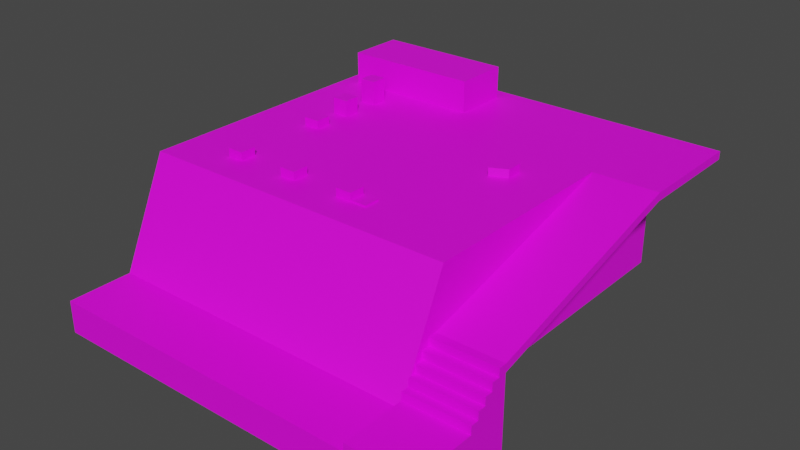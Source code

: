 # Source: playground.blend  (saved by Blender 3.4.6; exported with 4.5.12 LTS)
import bpy
from mathutils import Matrix  # noqa: F401  (used for matrix-valued properties, if any)

bpy.ops.wm.read_factory_settings(use_empty=True)
scene = bpy.context.scene
scene.name = 'Scene'

# ---- collections
col_collection = bpy.data.collections.new('Collection'); scene.collection.children.link(col_collection)

# ---- images (referenced by path relative to the original .blend; pixels are not part of the script)
import os
ASSET_DIR = os.environ.get("B2B_ASSET_DIR", "")  # directory of the original .blend (textures are referenced by path, not embedded)
HERE = os.path.dirname(os.path.abspath(__file__))  # packed textures are extracted next to this script under _unpacked/

def load_image(name, relpath, width, height, colorspace="sRGB"):
    """Load a texture the original file referenced (path relative to the .blend, or extracted next to this script)."""
    p = next((c for c in (os.path.join(HERE, relpath), os.path.join(ASSET_DIR, relpath)) if relpath and os.path.exists(c)), "")
    if p:
        img = bpy.data.images.load(p, check_existing=True)
        img.name = name
    else:  # same state as the original file: an image datablock whose file is absent (Cycles renders it pink)
        img = bpy.data.images.new(name, width, height)
        img.source = "FILE"
        img.filepath = "//" + (relpath or name)
    img.colorspace_settings.name = colorspace
    return img
img_texture_png = load_image('texture.png', 'texture.png', 1024, 1024, 'sRGB')

# ---- materials (node trees are filled in below, after node groups)
mat_wall = bpy.data.materials.new('Wall')
mat_wall.alpha_threshold = 0.0
mat_wall.use_transparent_shadow = False
mat_wall.roughness = 0.5
mat_wall.line_color = (0.0, 0.0, 0.0, 1.0)

# ---- material node trees
mat_wall.use_nodes = True; mat_wall.node_tree.nodes.clear()
_N = mat_wall.node_tree.nodes; _L = mat_wall.node_tree.links
n0 = _N.new('ShaderNodeOutputMaterial'); n0.name = 'Material Output'; n0.location = (300, 300)
n1 = _N.new('ShaderNodeBsdfPrincipled'); n1.name = 'Principled BSDF'; n1.location = (10, 300)
n1.distribution = 'GGX'
n1.subsurface_method = 'RANDOM_WALK_SKIN'
n1.inputs[3].default_value = 1.45
n1.inputs[27].default_value = (0.0, 0.0, 0.0, 1.0)
n1.inputs[28].default_value = 1.0
n2 = _N.new('ShaderNodeTexImage'); n2.name = 'Image Texture'; n2.location = (-280, 275)
n2.image = img_texture_png
_L.new(n1.outputs[0], n0.inputs[0])
_L.new(n2.outputs[0], n1.inputs[0])
n0.is_active_output = True

# ---- world
world_world = bpy.data.worlds.new('World'); scene.world = world_world
world_world.use_nodes = True; world_world.node_tree.nodes.clear()
_N = world_world.node_tree.nodes; _L = world_world.node_tree.links
n0 = _N.new('ShaderNodeOutputWorld'); n0.name = 'World Output'; n0.location = (300, 300)
n1 = _N.new('ShaderNodeBackground'); n1.name = 'Background'; n1.location = (10, 300)
n1.inputs[0].default_value = (0.05088, 0.05088, 0.05088, 1.0)
_L.new(n1.outputs[0], n0.inputs[0])
n0.is_active_output = True
world_world.color = (0.05088, 0.05088, 0.05088)
world_world.use_sun_shadow = False
world_world.sun_shadow_jitter_overblur = 0.0

# ---- meshes
me_floor = bpy.data.meshes.new('Floor')
me_floor.from_pydata([(-20.0, -26.0, -13.0), (-20.0, -20.0, 0.0), (-20.0, 20.0, -13.0), (-20.0, 20.0, 0.0), (20.0, -26.0, -13.0), (20.0, -20.0, 0.0), (20.0, 20.0, -13.0), (20.0, 20.0, 0.0), (-20.0, 20.0, -17.0), (-20.0, -26.0, -17.0), (20.0, 20.0, -17.0), (20.0, -26.0, -17.0), (-20.0, -34.0, -13.0), (20.0, -34.0, -13.0), (-20.0, -34.0, -17.0), (20.0, -34.0, -17.0)], [], [(0, 1, 3, 2), (2, 3, 7, 6), (6, 7, 5, 4), (4, 5, 1, 0), (4, 0, 12, 13), (7, 3, 1, 5), (8, 10, 11, 9), (2, 6, 10, 8), (0, 2, 8, 9), (6, 4, 11, 10), (13, 12, 14, 15), (11, 4, 13, 15), (9, 11, 15, 14), (0, 9, 14, 12)])
_uv = me_floor.uv_layers.new(name='UVMap')
_uv.uv.foreach_set('vector', [-14.01, 0.01884, -8.01, 13.02, 31.99, 13.02, 31.99, 0.01884, -19.0, 0.01884, -19.0, 13.02, 21.0, 13.02, 21.0, 0.01884, 31.99, 0.01884, 31.99, 13.02, -8.01, 13.02, -14.01, 0.01884, 21.0, 0.01786, 21.0, 13.02, -19.0, 13.02, -19.0, 0.01786, 21.0, -13.98, -19.0, -13.98, -19.0, -21.98, 21.0, -21.98, 21.0, 31.0, -19.0, 31.0, -19.0, -8.998, 21.0, -8.998, -18.99, 31.99, 21.01, 31.99, 21.01, -14.01, -18.99, -14.01, -19.0, 0.03348, 21.0, 0.03348, 21.0, -3.967, -19.0, -3.967, -14.0, 0.03348, 32.0, 0.03348, 32.0, -3.967, -14.0, -3.967, 32.0, 0.03348, -14.0, 0.03348, -14.0, -3.967, 32.0, -3.967, 21.02, 0.03348, -18.98, 0.03348, -18.98, -3.967, 21.02, -3.967, -14.0, -3.967, -14.0, 0.03348, -22.0, 0.03348, -22.0, -3.967, -18.99, -14.01, 21.01, -14.01, 21.01, -22.01, -18.99, -22.01, -14.0, 0.03348, -14.0, -3.967, -22.0, -3.967, -22.0, 0.03348])
me_floor.materials.append(mat_wall)
me_floor.update()
me_cube_002 = bpy.data.meshes.new('Cube.002')
me_cube_002.from_pydata([(-1.0, -34.0, -17.0), (-1.0, -34.0, -12.0), (-1.0, -26.0, -17.0), (-1.0, -26.0, -12.0), (7.0, -34.0, -17.0), (7.0, -34.0, -12.0), (7.0, -26.0, -17.0), (7.0, -26.0, -12.0), (-1.0, -25.0, -12.0), (-1.0, -25.0, -17.0), (7.0, -25.0, -17.0), (7.0, -25.0, -12.0), (-1.0, -26.0, -11.0), (7.0, -26.0, -11.0), (-1.0, -25.0, -11.0), (7.0, -25.0, -11.0), (-1.0, -24.0, -12.0), (-1.0, -24.0, -17.0), (7.0, -24.0, -17.0), (7.0, -24.0, -12.0), (-1.0, -24.0, -11.0), (7.0, -24.0, -11.0), (-1.0, -25.0, -10.0), (-1.0, -24.0, -10.0), (7.0, -25.0, -10.0), (7.0, -24.0, -10.0), (-1.0, -23.0, -12.0), (-1.0, -23.0, -17.0), (7.0, -23.0, -17.0), (7.0, -23.0, -12.0), (-1.0, -23.0, -11.0), (7.0, -23.0, -11.0), (-1.0, -23.0, -10.0), (7.0, -23.0, -10.0), (-1.0, -24.0, -9.0), (7.0, -24.0, -9.0), (-1.0, -23.0, -9.0), (7.0, -23.0, -9.0), (-1.0, -22.0, -12.0), (-1.0, -22.0, -17.0), (7.0, -22.0, -17.0), (7.0, -22.0, -12.0), (-1.0, -22.0, -11.0), (7.0, -22.0, -11.0), (-1.0, -22.0, -10.0), (7.0, -22.0, -10.0), (-1.0, -22.0, -9.0), (7.0, -22.0, -9.0), (7.0, -22.0, -8.0), (7.0, -23.0, -8.0), (-1.0, -23.0, -8.0), (-1.0, -22.0, -8.0), (-1.0, -21.0, -12.0), (-1.0, -21.0, -17.0), (7.0, -21.0, -17.0), (7.0, -21.0, -12.0), (-1.0, -21.0, -11.0), (7.0, -21.0, -11.0), (-1.0, -21.0, -10.0), (7.0, -21.0, -10.0), (-1.0, -21.0, -9.0), (7.0, -21.0, -9.0), (-1.0, -21.0, -8.0), (7.0, -21.0, -8.0), (-1.0, -22.0, -7.0), (7.0, -22.0, -7.0), (-1.0, -21.0, -7.0), (7.0, -21.0, -7.0), (-1.0, 6.0, -1.0), (7.0, 6.0, -1.0), (-1.0, 6.0, 0.0), (7.0, 6.0, 0.0), (-1.0, 20.0, -1.0), (7.0, 20.0, -1.0), (-1.0, 20.0, 0.0), (7.0, 20.0, 0.0)], [], [(0, 1, 3, 2), (7, 6, 10, 11), (6, 7, 5, 4), (4, 5, 1, 0), (2, 6, 4, 0), (7, 3, 1, 5), (9, 8, 16, 17), (6, 2, 9, 10), (8, 3, 12, 14), (2, 3, 8, 9), (12, 13, 15, 14), (7, 11, 15, 13), (3, 7, 13, 12), (8, 14, 20, 16), (19, 18, 28, 29), (26, 30, 42, 38), (20, 14, 22, 23), (15, 11, 19, 21), (11, 10, 18, 19), (10, 9, 17, 18), (22, 24, 25, 23), (14, 15, 24, 22), (16, 20, 30, 26), (15, 21, 25, 24), (30, 32, 44, 42), (28, 27, 39, 40), (37, 33, 45, 47), (18, 17, 27, 28), (25, 21, 31, 33), (20, 23, 32, 30), (21, 19, 29, 31), (17, 16, 26, 27), (34, 35, 37, 36), (23, 25, 35, 34), (25, 33, 37, 35), (32, 23, 34, 36), (62, 51, 64, 66), (42, 44, 58, 56), (48, 47, 61, 63), (40, 39, 53, 54), (33, 31, 43, 45), (31, 29, 41, 43), (32, 36, 46, 44), (29, 28, 40, 41), (27, 26, 38, 39), (44, 46, 60, 58), (50, 49, 48, 51), (46, 36, 50, 51), (36, 37, 49, 50), (37, 47, 48, 49), (59, 58, 60, 61), (53, 52, 55, 54), (55, 52, 56, 57), (57, 56, 58, 59), (61, 60, 62, 63), (38, 42, 56, 52), (47, 45, 59, 61), (45, 43, 57, 59), (43, 41, 55, 57), (41, 40, 54, 55), (39, 38, 52, 53), (46, 51, 62, 60), (64, 65, 67, 66), (48, 63, 67, 65), (67, 63, 69, 71), (51, 48, 65, 64), (71, 69, 73, 75), (63, 62, 68, 69), (62, 66, 70, 68), (66, 67, 71, 70), (73, 72, 74, 75), (70, 71, 75, 74), (68, 70, 74, 72), (69, 68, 72, 73)])
_uv = me_cube_002.uv_layers.new(name='UVMap')
_uv.uv.foreach_set('vector', [-13.01, -4.987, -13.01, 0.013, -5.011, 0.013, -5.011, -4.987, -4.025, 0.008446, -4.025, -4.992, -3.025, -4.992, -3.025, 0.008446, -4.025, -4.992, -4.025, 0.008446, -12.03, 0.008446, -12.03, -4.992, 5.992, -4.992, 5.992, 0.008446, -2.008, 0.008446, -2.008, -4.992, -4.024, -4.013, 3.976, -4.013, 3.976, -12.01, -4.024, -12.01, 5.0, -3.999, -3.0, -3.999, -3.0, -12.0, 5.0, -12.0, -3.838, -5.054, -3.838, -0.05405, -2.838, -0.05405, -2.838, -5.054, 3.976, -4.013, -4.024, -4.013, -4.024, -3.013, 3.976, -3.013, -3.838, -0.05405, -4.838, -0.05405, -4.838, 0.9459, -3.838, 0.9459, -4.838, -5.054, -4.838, -0.05405, -3.838, -0.05405, -3.838, -5.054, -3.0, -4.013, 5.0, -4.013, 5.0, -3.013, -3.0, -3.013, -4.025, 0.008446, -3.025, 0.008446, -3.025, 1.008, -4.025, 1.008, -2.987, 0.01214, 5.013, 0.01214, 5.013, 1.012, -2.987, 1.012, -3.838, -0.05405, -3.838, 0.9459, -2.838, 0.9459, -2.838, -0.05405, -2.025, 0.008446, -2.025, -4.992, -1.025, -4.992, -1.025, 0.008446, -1.838, -0.05405, -1.838, 0.9459, -0.8378, 0.9459, -0.8378, -0.05405, -2.838, 0.9459, -3.838, 0.9459, -3.838, 1.946, -2.838, 1.946, -3.025, 1.008, -3.025, 0.008446, -2.025, 0.008446, -2.025, 1.008, -3.025, 0.008446, -3.025, -4.992, -2.025, -4.992, -2.025, 0.008446, 3.976, -3.013, -4.024, -3.013, -4.024, -2.013, 3.976, -2.013, -3.0, -3.013, 5.0, -3.013, 5.0, -2.013, -3.0, -2.013, -2.987, 1.012, 5.013, 1.012, 5.013, 2.012, -2.987, 2.012, -2.838, -0.05405, -2.838, 0.9459, -1.838, 0.9459, -1.838, -0.05405, -3.025, 1.008, -2.025, 1.008, -2.025, 2.008, -3.025, 2.008, -1.838, 0.9459, -1.838, 1.946, -0.8378, 1.946, -0.8378, 0.9459, 3.976, -1.013, -4.024, -1.013, -4.024, -0.01301, 3.976, -0.01301, -1.025, 3.008, -1.025, 2.008, -0.02534, 2.008, -0.02534, 3.008, 3.976, -2.013, -4.024, -2.013, -4.024, -1.013, 3.976, -1.013, -2.025, 2.008, -2.025, 1.008, -1.025, 1.008, -1.025, 2.008, -2.838, 0.9459, -2.838, 1.946, -1.838, 1.946, -1.838, 0.9459, -2.025, 1.008, -2.025, 0.008446, -1.025, 0.008446, -1.025, 1.008, -2.838, -5.054, -2.838, -0.05405, -1.838, -0.05405, -1.838, -5.054, -3.0, -2.013, 5.0, -2.013, 5.0, -1.013, -3.0, -1.013, -2.987, 2.012, 5.013, 2.012, 5.013, 3.012, -2.987, 3.012, -2.025, 2.008, -1.025, 2.008, -1.025, 3.008, -2.025, 3.008, -1.838, 1.946, -2.838, 1.946, -2.838, 2.946, -1.838, 2.946, 0.1622, 3.946, -0.8378, 3.946, -0.8378, 4.946, 0.1622, 4.946, -0.8378, 0.9459, -0.8378, 1.946, 0.1622, 1.946, 0.1622, 0.9459, -0.02534, 4.008, -0.02534, 3.008, 0.9747, 3.008, 0.9747, 4.008, 3.976, -0.01301, -4.024, -0.01301, -4.024, 0.987, 3.976, 0.987, -1.025, 2.008, -1.025, 1.008, -0.02534, 1.008, -0.02534, 2.008, -1.025, 1.008, -1.025, 0.008446, -0.02534, 0.008446, -0.02534, 1.008, -1.838, 1.946, -1.838, 2.946, -0.8378, 2.946, -0.8378, 1.946, -1.025, 0.008446, -1.025, -4.992, -0.02534, -4.992, -0.02534, 0.008446, -1.838, -5.054, -1.838, -0.05405, -0.8378, -0.05405, -0.8378, -5.054, -0.8378, 1.946, -0.8378, 2.946, 0.1622, 2.946, 0.1622, 1.946, -3.0, -1.013, 5.0, -1.013, 5.0, -0.01264, -3.0, -0.01264, -0.8378, 2.946, -1.838, 2.946, -1.838, 3.946, -0.8378, 3.946, -2.987, 3.012, 5.013, 3.012, 5.013, 4.012, -2.987, 4.012, -1.025, 3.008, -0.02534, 3.008, -0.02534, 4.008, -1.025, 4.008, 5.0, 2.025, -3.0, 2.025, -3.0, 3.025, 5.0, 3.025, -3.0, -4.975, -3.0, 0.02469, 5.0, 0.02469, 5.0, -4.975, 5.0, 0.02469, -3.0, 0.02469, -3.0, 1.025, 5.0, 1.025, 5.0, 1.025, -3.0, 1.025, -3.0, 2.025, 5.0, 2.025, 5.0, 3.025, -3.0, 3.025, -3.0, 4.025, 5.0, 4.025, -0.8378, -0.05405, -0.8378, 0.9459, 0.1622, 0.9459, 0.1622, -0.05405, -0.02534, 3.008, -0.02534, 2.008, 0.9747, 2.008, 0.9747, 3.008, -0.02534, 2.008, -0.02534, 1.008, 0.9747, 1.008, 0.9747, 2.008, -0.02534, 1.008, -0.02534, 0.008446, 0.9747, 0.008446, 0.9747, 1.008, -0.02534, 0.008446, -0.02534, -4.992, 0.9747, -4.992, 0.9747, 0.008446, -0.8378, -5.054, -0.8378, -0.05405, 0.1622, -0.05405, 0.1622, -5.054, -0.8378, 2.946, -0.8378, 3.946, 0.1622, 3.946, 0.1622, 2.946, -3.0, -0.01264, 5.0, -0.01264, 5.0, 0.9874, -3.0, 0.9874, -0.02534, 4.008, 0.9747, 4.008, 0.9747, 5.008, -0.02534, 5.008, 0.002002, 9.015, -0.2431, 8.079, 26.73, 8.01, 26.98, 8.946, -2.987, 4.012, 5.013, 4.012, 5.013, 5.012, -2.987, 5.012, 27.97, 12.0, 27.97, 11.0, 41.97, 11.0, 41.97, 12.0, 5.0, 0.6622, -3.0, 0.6622, -3.0, 27.66, 5.0, 27.66, 0.1622, 3.946, 0.1622, 4.946, 27.16, 11.95, 27.16, 10.95, -3.0, 0.9815, 5.0, 0.9815, 5.0, 27.98, -3.0, 27.98, 5.992, 11.01, -2.008, 11.01, -2.008, 12.01, 5.992, 12.01, -3.0, 28.0, 5.0, 28.0, 5.0, 42.0, -3.0, 42.0, 27.16, 10.95, 27.16, 11.95, 41.16, 11.95, 41.16, 10.95, 5.0, 27.66, -3.0, 27.66, -3.0, 41.66, 5.0, 41.66])
me_cube_002.materials.append(mat_wall)
me_cube_002.update()
me_cube_003 = bpy.data.meshes.new('Cube.003')
me_cube_003.from_pydata([(-1.0, -1.0, -1.0), (-1.0, -1.0, 2.0), (-1.0, 1.0, -1.0), (-1.0, 1.0, 2.0), (1.0, -1.0, -1.0), (1.0, -1.0, 2.0), (1.0, 1.0, -1.0), (1.0, 1.0, 2.0)], [], [(0, 1, 3, 2), (2, 3, 7, 6), (6, 7, 5, 4), (4, 5, 1, 0), (2, 6, 4, 0), (7, 3, 1, 5)])
_uv = me_cube_003.uv_layers.new(name='UVMap')
_uv.uv.foreach_set('vector', [0.0, 0.0, 0.0, 3.0, 2.0, 3.0, 2.0, 0.0, 0.0, 0.0, 0.0, 3.0, 2.0, 3.0, 2.0, 0.0, 2.0, 0.0, 2.0, 3.0, 0.0, 3.0, 0.0, 0.0, 2.0, 0.0, 2.0, 3.0, 0.0, 3.0, 0.0, 0.0, 0.0, 2.0, 2.0, 2.0, 2.0, 0.0, 0.0, 0.0, 2.0, 2.0, 0.0, 2.0, 0.0, 0.0, 2.0, 0.0])
me_cube_003.materials.append(mat_wall)
me_cube_003.update()
me_wall = bpy.data.meshes.new('Wall')
me_wall.from_pydata([(-9.0, -6.0, -1.0), (-9.0, -6.0, 3.0), (-9.0, 1.0, -1.0), (-9.0, 1.0, 3.0), (8.0, -6.0, -1.0), (8.0, -6.0, 3.0), (8.0, 1.0, -1.0), (8.0, 1.0, 3.0)], [], [(0, 1, 3, 2), (2, 3, 7, 6), (6, 7, 5, 4), (4, 5, 1, 0), (2, 6, 4, 0), (7, 3, 1, 5)])
_uv = me_wall.uv_layers.new(name='UVMap')
_uv.uv.foreach_set('vector', [-2.0, -1.0, -2.0, 3.0, 5.0, 3.0, 5.0, -1.0, -7.0, -1.0, -7.0, 3.0, 10.0, 3.0, 10.0, -1.0, 5.0, -1.0, 5.0, 3.0, -2.0, 3.0, -2.0, -1.0, 10.0, -1.0, 10.0, 3.0, -7.0, 3.0, -7.0, -1.0, -7.5, 4.5, 9.5, 4.5, 9.5, -2.5, -7.5, -2.5, 10.0, 5.0, -7.0, 5.0, -7.0, -2.0, 10.0, -2.0])
me_wall.materials.append(mat_wall)
me_wall.update()
me_cube_005 = bpy.data.meshes.new('Cube.005')
me_cube_005.from_pydata([(-1.0, -1.0, -1.0), (-1.0, -1.0, 1.0), (-1.0, 1.0, -1.0), (-1.0, 1.0, 1.0), (1.0, -1.0, -1.0), (1.0, -1.0, 1.0), (1.0, 1.0, -1.0), (1.0, 1.0, 1.0)], [], [(0, 1, 3, 2), (2, 3, 7, 6), (6, 7, 5, 4), (4, 5, 1, 0), (2, 6, 4, 0), (7, 3, 1, 5)])
_uv = me_cube_005.uv_layers.new(name='UVMap')
_uv.uv.foreach_set('vector', [0.0, 0.0, 0.0, 2.0, 2.0, 2.0, 2.0, 0.0, 0.0, 0.0, 0.0, 2.0, 2.0, 2.0, 2.0, 0.0, 2.0, 0.0, 2.0, 2.0, 0.0, 2.0, 0.0, 0.0, 2.0, 0.0, 2.0, 2.0, 0.0, 2.0, 0.0, 0.0, 0.0, 2.0, 2.0, 2.0, 2.0, 0.0, 0.0, 0.0, 2.0, 2.0, 0.0, 2.0, 0.0, 0.0, 2.0, 0.0])
me_cube_005.materials.append(mat_wall)
me_cube_005.update()
me_cube_006 = bpy.data.meshes.new('Cube.006')
me_cube_006.from_pydata([(-1.0, -1.0, -1.0), (-1.0, -1.0, 0.0), (-1.0, 1.0, -1.0), (-1.0, 1.0, 0.0), (1.0, -1.0, -1.0), (1.0, -1.0, 0.0), (1.0, 1.0, -1.0), (1.0, 1.0, 0.0)], [], [(0, 1, 3, 2), (2, 3, 7, 6), (6, 7, 5, 4), (4, 5, 1, 0), (2, 6, 4, 0), (7, 3, 1, 5)])
_uv = me_cube_006.uv_layers.new(name='UVMap')
_uv.uv.foreach_set('vector', [0.0, 0.0, 0.0, 1.0, 2.0, 1.0, 2.0, 0.0, 0.0, 0.0, 0.0, 1.0, 2.0, 1.0, 2.0, 0.0, 2.0, 0.0, 2.0, 1.0, 0.0, 1.0, 0.0, 0.0, 2.0, 0.0, 2.0, 1.0, 0.0, 1.0, 0.0, 0.0, 0.0, 2.0, 2.0, 2.0, 2.0, 0.0, 0.0, 0.0, 2.0, 2.0, 0.0, 2.0, 0.0, 0.0, 2.0, 0.0])
me_cube_006.materials.append(mat_wall)
me_cube_006.update()
me_cube_001 = bpy.data.meshes.new('Cube.001')
me_cube_001.from_pydata([(-1.0, -2.0, -1.0), (-1.0, -2.0, 0.0), (-1.0, 1.0, -1.0), (-1.0, 1.0, 0.0), (1.0, -1.0, -1.0), (1.0, -1.0, 0.0), (1.0, 1.0, -1.0), (1.0, 1.0, 0.0)], [], [(0, 1, 3, 2), (2, 3, 7, 6), (6, 7, 5, 4), (4, 5, 1, 0), (2, 6, 4, 0), (7, 3, 1, 5)])
_uv = me_cube_001.uv_layers.new(name='UVMap')
_uv.uv.foreach_set('vector', [-1.25, 0.0, -1.25, 1.0, 1.75, 1.0, 1.75, 0.0, -0.5, 0.0, -0.5, 1.0, 1.5, 1.0, 1.5, 0.0, 1.75, 0.0, 1.75, 1.0, -0.25, 1.0, -0.25, 0.0, 1.5, 0.0, 1.5, 1.0, -0.5, 1.0, -0.5, 0.0, -0.5, 1.75, 1.5, 1.75, 1.5, -0.25, -0.5, -1.25, 2.0, 1.75, 0.0, 1.75, 0.0, -1.25, 2.0, -0.25])
me_cube_001.materials.append(mat_wall)
me_cube_001.update()
me_cube_004 = bpy.data.meshes.new('Cube.004')
me_cube_004.from_pydata([(-1.0, -1.0, -1.0), (-1.0, -1.0, -0.8), (-1.0, 1.0, -1.0), (-1.0, 1.0, -0.8), (1.0, -1.0, -1.0), (1.0, -1.0, -0.8), (1.0, 1.0, -1.0), (1.0, 1.0, -0.8)], [], [(0, 1, 3, 2), (2, 3, 7, 6), (6, 7, 5, 4), (4, 5, 1, 0), (2, 6, 4, 0), (7, 3, 1, 5)])
_uv = me_cube_004.uv_layers.new(name='UVMap')
_uv.uv.foreach_set('vector', [0.0, 0.0, 0.0, 1.0, 2.0, 1.0, 2.0, 0.0, 0.0, 0.0, 0.0, 1.0, 2.0, 1.0, 2.0, 0.0, 2.0, 0.0, 2.0, 1.0, 0.0, 1.0, 0.0, 0.0, 2.0, 0.0, 2.0, 1.0, 0.0, 1.0, 0.0, 0.0, 0.0, 2.0, 2.0, 2.0, 2.0, 0.0, 0.0, 0.0, 2.0, 2.0, 0.0, 2.0, 0.0, 0.0, 2.0, 0.0])
me_cube_004.materials.append(mat_wall)
me_cube_004.update()

# ---- objects
ob_floor = bpy.data.objects.new('Floor', me_floor)
ob_cube_001 = bpy.data.objects.new('Cube.001', me_cube_002)
ob_cube_002 = bpy.data.objects.new('Cube.002', me_cube_003)
ob_wall = bpy.data.objects.new('Wall', me_wall)
ob_cube_003 = bpy.data.objects.new('Cube.003', me_cube_005)
ob_cube_004 = bpy.data.objects.new('Cube.004', me_cube_006)
ob_cube_005 = bpy.data.objects.new('Cube.005', me_cube_006)
ob_cube_007 = bpy.data.objects.new('Cube.007', me_cube_001)
ob_cube_006 = bpy.data.objects.new('Cube.006', me_cube_006)
ob_cube_008 = bpy.data.objects.new('Cube.008', me_cube_006)
ob_cube_009 = bpy.data.objects.new('Cube.009', me_cube_004)

# ---- transforms, parenting, visibility, modifiers, constraints
ob_floor.location = (0.0, 0.0, 0.0)
ob_cube_001.location = (21.0, 0.0, 0.0)
ob_cube_002.location = (-12.0, 7.0, 1.0)
ob_wall.location = (-9.0, 17.0, 1.0)
ob_cube_003.location = (-12.0, 2.0, 1.0)
ob_cube_004.location = (-12.0, -3.0, 1.0)
ob_cube_005.location = (-12.0, -15.0, 1.0)
ob_cube_007.location = (13.0, 0.0, 1.0)
ob_cube_006.location = (-4.0, -15.0, 1.0)
ob_cube_008.location = (4.0, -15.0, 1.0)
ob_cube_009.location = (6.0, -15.0, 1.0)

# ---- collection membership
col_collection.objects.link(ob_floor)
col_collection.objects.link(ob_cube_001)
col_collection.objects.link(ob_cube_002)
col_collection.objects.link(ob_wall)
col_collection.objects.link(ob_cube_003)
col_collection.objects.link(ob_cube_004)
col_collection.objects.link(ob_cube_005)
col_collection.objects.link(ob_cube_007)
col_collection.objects.link(ob_cube_006)
col_collection.objects.link(ob_cube_008)
col_collection.objects.link(ob_cube_009)

# ---- scene / render settings (as saved in the file)
scene.frame_start = 1; scene.frame_end = 250; scene.frame_set(1)
scene.render.engine = 'BLENDER_EEVEE_NEXT'
scene.cycles.sampling_pattern = 'TABULATED_SOBOL'
scene.cycles.use_light_tree = False
scene.view_settings.view_transform = 'Filmic'
bpy.context.view_layer.update()

# ---- added for rendering (the .blend has no active camera and no usable light): camera, sun
cam_auto = bpy.data.cameras.new('AutoCamera')
cam_auto.lens = 50.0
cam_auto.sensor_width = 36.0
cam_auto.clip_end = 1221.71
ob_auto_camera = bpy.data.objects.new('AutoCamera', cam_auto)
scene.collection.objects.link(ob_auto_camera)
ob_auto_camera.location = (73.6135, -90.5363, 49.1908)
ob_auto_camera.rotation_euler = (1.09748, -7.21219e-08, 0.694738)
scene.camera = ob_auto_camera
light_auto_sun = bpy.data.lights.new('AutoSun', 'SUN')
light_auto_sun.energy = 3.0
light_auto_sun.angle = 0.0523599
ob_auto_sun = bpy.data.objects.new('AutoSun', light_auto_sun)
scene.collection.objects.link(ob_auto_sun)
ob_auto_sun.rotation_euler = (0.872665, 0.174533, 0.523599)
bpy.context.view_layer.update()
